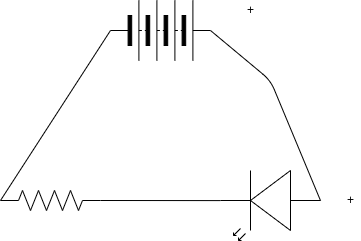

The diagram above was exported from draw.io. Its source (the exported page's mxGraphModel, read from the mxfile embedded in the PNG):
<mxGraphModel dx="1314" dy="692" grid="1" gridSize="10" guides="1" tooltips="1" connect="1" arrows="1" fold="1" page="1" pageScale="1" pageWidth="827" pageHeight="1169" math="0" shadow="0">
  <root>
    <mxCell id="0" />
    <mxCell id="1" parent="0" />
    <mxCell id="2" value="" style="pointerEvents=1;verticalLabelPosition=bottom;shadow=0;dashed=0;align=center;html=1;verticalAlign=top;shape=mxgraph.electrical.resistors.resistor_2;" vertex="1" parent="1">
      <mxGeometry x="240" y="340" width="100" height="20" as="geometry" />
    </mxCell>
    <mxCell id="3" value="" style="pointerEvents=1;verticalLabelPosition=bottom;shadow=0;dashed=0;align=center;html=1;verticalAlign=top;shape=mxgraph.electrical.miscellaneous.batteryStack;" vertex="1" parent="1">
      <mxGeometry x="350" y="150" width="100" height="60" as="geometry" />
    </mxCell>
    <mxCell id="4" value="" style="verticalLabelPosition=bottom;shadow=0;dashed=0;align=center;html=1;verticalAlign=top;shape=mxgraph.electrical.opto_electronics.led_2;pointerEvents=1;direction=west;" vertex="1" parent="1">
      <mxGeometry x="460" y="320" width="100" height="70" as="geometry" />
    </mxCell>
    <mxCell id="7" value="" style="endArrow=none;html=1;exitX=0;exitY=0.5;exitDx=0;exitDy=0;exitPerimeter=0;entryX=0;entryY=0.5;entryDx=0;entryDy=0;" edge="1" parent="1" source="2" target="3">
      <mxGeometry width="50" height="50" relative="1" as="geometry">
        <mxPoint x="270" y="280" as="sourcePoint" />
        <mxPoint x="320" y="230" as="targetPoint" />
      </mxGeometry>
    </mxCell>
    <mxCell id="8" value="" style="endArrow=none;html=1;entryX=1;entryY=0.5;entryDx=0;entryDy=0;exitX=0;exitY=0.57;exitDx=0;exitDy=0;exitPerimeter=0;" edge="1" parent="1" source="4" target="3">
      <mxGeometry width="50" height="50" relative="1" as="geometry">
        <mxPoint x="430" y="250" as="sourcePoint" />
        <mxPoint x="480" y="200" as="targetPoint" />
        <Array as="points">
          <mxPoint x="510" y="230" />
        </Array>
      </mxGeometry>
    </mxCell>
    <mxCell id="9" value="" style="endArrow=none;html=1;exitX=1;exitY=0.5;exitDx=0;exitDy=0;exitPerimeter=0;entryX=1;entryY=0.57;entryDx=0;entryDy=0;entryPerimeter=0;" edge="1" parent="1" source="2" target="4">
      <mxGeometry width="50" height="50" relative="1" as="geometry">
        <mxPoint x="460" y="400" as="sourcePoint" />
        <mxPoint x="510" y="350" as="targetPoint" />
      </mxGeometry>
    </mxCell>
    <mxCell id="10" value="+" style="text;html=1;align=center;verticalAlign=middle;resizable=0;points=[];autosize=1;strokeColor=none;fillColor=none;" vertex="1" parent="1">
      <mxGeometry x="480" y="150" width="20" height="20" as="geometry" />
    </mxCell>
    <mxCell id="11" value="+" style="text;html=1;align=center;verticalAlign=middle;resizable=0;points=[];autosize=1;strokeColor=none;fillColor=none;" vertex="1" parent="1">
      <mxGeometry x="580" y="340" width="20" height="20" as="geometry" />
    </mxCell>
  </root>
</mxGraphModel>